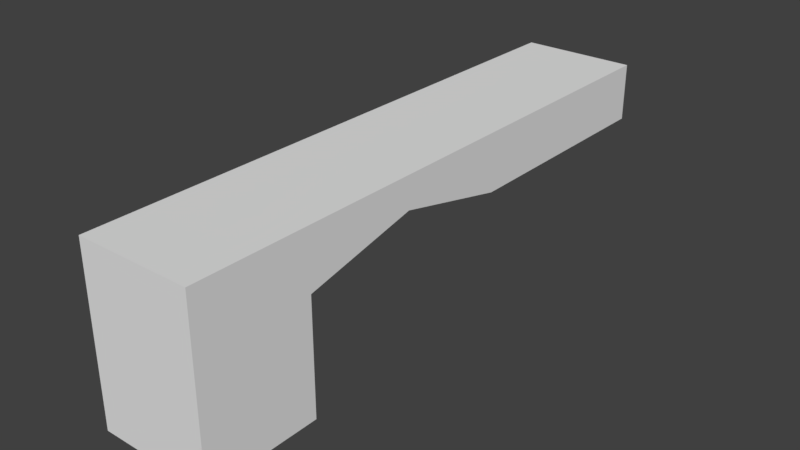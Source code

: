 # Source: HallWallTunnelRightWDoors_2x10x3.blend  (saved by Blender 2.79.0; exported with 4.5.12 LTS)
import bpy
from mathutils import Matrix  # noqa: F401  (used for matrix-valued properties, if any)

bpy.ops.wm.read_factory_settings(use_empty=True)
scene = bpy.context.scene
scene.name = 'Scene'

# ---- collections
col_collection_1 = bpy.data.collections.new('Collection 1'); scene.collection.children.link(col_collection_1)

# ---- materials (node trees are filled in below, after node groups)
mat_material = bpy.data.materials.new('Material')
mat_material.alpha_threshold = 0.0
mat_material.use_transparent_shadow = False
mat_material.roughness = 0.5
mat_material.line_color = (0.0, 0.0, 0.0, 1.0)

# ---- material node trees

# ---- world
world_world = bpy.data.worlds.new('World'); scene.world = world_world
world_world.color = (0.05088, 0.05088, 0.05088)
world_world.use_sun_shadow = False
world_world.sun_shadow_jitter_overblur = 0.0
world_world.cycles.sampling_method = 'MANUAL'

# ---- meshes
me_hallwalltunnelright_wdoors_2x10x3 = bpy.data.meshes.new('HallWallTunnelRight_WDoors_2x10x3')
me_hallwalltunnelright_wdoors_2x10x3.from_pydata([(2.0, 7.816e-15, 1.788e-07), (0.0, 0.0, 0.0), (2.0, 3.0, -10.0), (2.0, 3.0, 6.656e-07), (-2.384e-07, 3.0, -2.881e-07), (1.788e-07, 3.0, -10.0), (2.0, -8.742e-08, -2.0), (9.387e-08, -8.742e-08, -2.0), (2.0, 3.0, -2.0), (-1.563e-07, 3.0, -2.0), (7.803e-08, 3.0, -6.0), (2.0, 3.0, -6.0), (2.0, 2.0, -10.0), (2.0, 2.0, 5.647e-07), (-1.893e-07, 2.0, -2.294e-07), (2.402e-07, 2.0, -10.0), (-1.048e-07, 2.0, -2.0), (2.0, 2.0, -2.0), (2.0, 2.0, -6.0), (1.364e-07, 2.0, -6.0), (2.0, 3.0, -4.0), (-2.97e-08, 3.0, -4.0), (2.552e-08, 2.45, -4.0), (2.0, 2.45, -4.0)], [], [(6, 0, 1, 7), (8, 9, 4, 3), (17, 8, 3, 13), (13, 3, 4, 14), (19, 10, 5, 15), (14, 4, 9, 16), (23, 20, 8, 17), (20, 21, 9, 8), (2, 5, 10, 11), (12, 2, 11, 18), (22, 21, 10, 19), (22, 19, 18, 23), (1, 14, 16, 7), (2, 12, 15, 5), (0, 13, 14, 1), (6, 17, 13, 0), (23, 17, 16, 22), (7, 16, 17, 6), (16, 9, 21, 22), (12, 18, 19, 15), (11, 10, 21, 20), (18, 11, 20, 23)])
me_hallwalltunnelright_wdoors_2x10x3.materials.append(mat_material)
me_hallwalltunnelright_wdoors_2x10x3.use_remesh_preserve_volume = False
me_hallwalltunnelright_wdoors_2x10x3.use_remesh_preserve_attributes = False
me_hallwalltunnelright_wdoors_2x10x3.use_mirror_vertex_groups = False
me_hallwalltunnelright_wdoors_2x10x3.update()

# ---- objects
ob_hallwalltunnelright_wdoors_2x10x3 = bpy.data.objects.new('HallWallTunnelRight_WDoors_2x10x3', me_hallwalltunnelright_wdoors_2x10x3)

# ---- transforms, parenting, visibility, modifiers, constraints
ob_hallwalltunnelright_wdoors_2x10x3.location = (-1.192e-07, 1.788e-07, 0.0)
ob_hallwalltunnelright_wdoors_2x10x3.rotation_euler = (1.571, 0.0, 0.0)
ob_hallwalltunnelright_wdoors_2x10x3.lock_rotations_4d = False
ob_hallwalltunnelright_wdoors_2x10x3.empty_display_type = 'ARROWS'
ob_hallwalltunnelright_wdoors_2x10x3.lineart.crease_threshold = 0.0

# ---- collection membership
col_collection_1.objects.link(ob_hallwalltunnelright_wdoors_2x10x3)

# ---- scene / render settings (as saved in the file)
scene.frame_start = 1; scene.frame_end = 250; scene.frame_set(79)
scene.render.engine = 'BLENDER_EEVEE_NEXT'
scene.render.resolution_percentage = 50
scene.render.dither_intensity = 0.0
scene.cycles.use_denoising = False
scene.cycles.samples = 128
scene.cycles.sampling_pattern = 'TABULATED_SOBOL'
scene.cycles.use_adaptive_sampling = False
scene.cycles.use_light_tree = False
scene.cycles.blur_glossy = 0.0
scene.cycles.sample_clamp_indirect = 0.0
scene.view_settings.view_transform = 'Standard'
bpy.context.view_layer.update()

# ---- added for rendering (the .blend has no active camera and no usable light): camera, sun
cam_auto = bpy.data.cameras.new('AutoCamera')
cam_auto.lens = 50.0
cam_auto.sensor_width = 36.0
cam_auto.clip_end = 1000.0
ob_auto_camera = bpy.data.objects.new('AutoCamera', cam_auto)
scene.collection.objects.link(ob_auto_camera)
ob_auto_camera.location = (10.8353, -6.80233, 9.36822)
ob_auto_camera.rotation_euler = (1.09748, -7.21219e-08, 0.694738)
scene.camera = ob_auto_camera
light_auto_sun = bpy.data.lights.new('AutoSun', 'SUN')
light_auto_sun.energy = 3.0
light_auto_sun.angle = 0.0523599
ob_auto_sun = bpy.data.objects.new('AutoSun', light_auto_sun)
scene.collection.objects.link(ob_auto_sun)
ob_auto_sun.rotation_euler = (0.872665, 0.174533, 0.523599)
bpy.context.view_layer.update()
